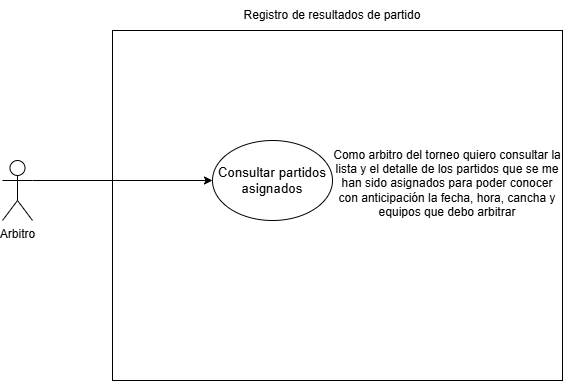

The diagram above was exported from draw.io. Its source (the exported page's mxGraphModel, read from the mxfile embedded in the PNG):
<mxGraphModel dx="1418" dy="780" grid="1" gridSize="10" guides="1" tooltips="1" connect="1" arrows="1" fold="1" page="1" pageScale="1" pageWidth="827" pageHeight="1169" math="0" shadow="0">
  <root>
    <mxCell id="0" />
    <mxCell id="1" parent="0" />
    <mxCell id="zz9Jfpl11RrNkMcej26B-1" parent="1" style="shape=umlActor;verticalLabelPosition=bottom;verticalAlign=top;html=1;outlineConnect=0;" value="Arbitro" vertex="1">
      <mxGeometry height="60" width="30" x="70" y="410" as="geometry" />
    </mxCell>
    <mxCell id="zz9Jfpl11RrNkMcej26B-2" parent="1" style="rounded=0;whiteSpace=wrap;html=1;" value="" vertex="1">
      <mxGeometry height="350" width="450" x="180" y="280" as="geometry" />
    </mxCell>
    <mxCell id="zz9Jfpl11RrNkMcej26B-3" parent="1" style="ellipse;whiteSpace=wrap;html=1;" value="&lt;span style=&quot;font-size:10.0pt;font-family:&amp;quot;Arial&amp;quot;,sans-serif;&lt;br/&gt;mso-fareast-font-family:Arial;mso-ansi-language:ES-MX;mso-fareast-language:&lt;br/&gt;ES-MX;mso-bidi-language:AR-SA&quot;&gt;Consultar partidos asignados&lt;/span&gt;" vertex="1">
      <mxGeometry height="80" width="120" x="280" y="390" as="geometry" />
    </mxCell>
    <mxCell id="zz9Jfpl11RrNkMcej26B-4" edge="1" parent="1" source="zz9Jfpl11RrNkMcej26B-1" style="endArrow=classic;html=1;rounded=0;exitX=1;exitY=0.3333333333333333;exitDx=0;exitDy=0;exitPerimeter=0;entryX=0;entryY=0.5;entryDx=0;entryDy=0;" target="zz9Jfpl11RrNkMcej26B-3" value="">
      <mxGeometry height="50" relative="1" width="50" as="geometry">
        <mxPoint x="230" y="420" as="sourcePoint" />
        <mxPoint x="280" y="370" as="targetPoint" />
      </mxGeometry>
    </mxCell>
    <mxCell id="zz9Jfpl11RrNkMcej26B-7" parent="1" style="text;html=1;whiteSpace=wrap;strokeColor=none;fillColor=none;align=center;verticalAlign=middle;rounded=0;" value="Como arbitro del torneo quiero consultar la lista y el detalle de los partidos que se me han sido asignados para poder conocer con anticipación la fecha, hora, cancha y equipos que debo arbitrar" vertex="1">
      <mxGeometry height="75" width="230" x="400" y="395" as="geometry" />
    </mxCell>
    <mxCell id="zz9Jfpl11RrNkMcej26B-8" parent="1" style="text;html=1;whiteSpace=wrap;strokeColor=none;fillColor=none;align=center;verticalAlign=middle;rounded=0;" value="Registro de resultados de partido" vertex="1">
      <mxGeometry height="30" width="220" x="290" y="250" as="geometry" />
    </mxCell>
  </root>
</mxGraphModel>